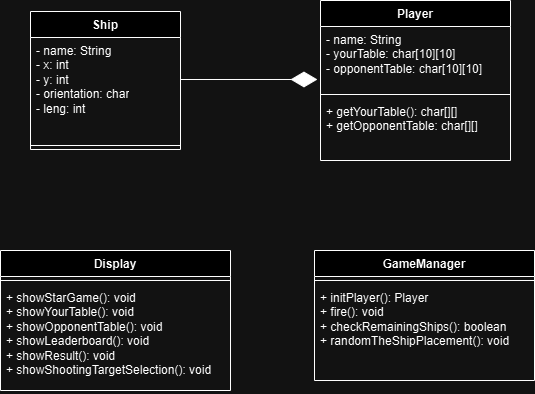

The diagram above was exported from draw.io. Its source (the exported page's mxGraphModel, read from the mxfile embedded in the PNG):
<mxGraphModel dx="1221" dy="725" grid="1" gridSize="10" guides="1" tooltips="1" connect="1" arrows="1" fold="1" page="1" pageScale="1" pageWidth="827" pageHeight="1169" math="0" shadow="0">
  <root>
    <mxCell id="WIyWlLk6GJQsqaUBKTNV-0" />
    <mxCell id="WIyWlLk6GJQsqaUBKTNV-1" parent="WIyWlLk6GJQsqaUBKTNV-0" />
    <mxCell id="hZ_rhbfiSEl0cwasu-ny-0" value="Ship" style="swimlane;fontStyle=1;align=center;verticalAlign=top;childLayout=stackLayout;horizontal=1;startSize=26;horizontalStack=0;resizeParent=1;resizeParentMax=0;resizeLast=0;collapsible=1;marginBottom=0;whiteSpace=wrap;html=1;" vertex="1" parent="WIyWlLk6GJQsqaUBKTNV-1">
      <mxGeometry x="130" y="51" width="150" height="138" as="geometry" />
    </mxCell>
    <mxCell id="hZ_rhbfiSEl0cwasu-ny-1" value="&lt;div&gt;- name: String&lt;/div&gt;- x: int&lt;div&gt;- y: int&lt;/div&gt;&lt;div&gt;- orientation: char&lt;/div&gt;&lt;div&gt;- leng: int&lt;/div&gt;" style="text;strokeColor=none;fillColor=none;align=left;verticalAlign=top;spacingLeft=4;spacingRight=4;overflow=hidden;rotatable=0;points=[[0,0.5],[1,0.5]];portConstraint=eastwest;whiteSpace=wrap;html=1;" vertex="1" parent="hZ_rhbfiSEl0cwasu-ny-0">
      <mxGeometry y="26" width="150" height="104" as="geometry" />
    </mxCell>
    <mxCell id="hZ_rhbfiSEl0cwasu-ny-2" value="" style="line;strokeWidth=1;fillColor=none;align=left;verticalAlign=middle;spacingTop=-1;spacingLeft=3;spacingRight=3;rotatable=0;labelPosition=right;points=[];portConstraint=eastwest;strokeColor=inherit;" vertex="1" parent="hZ_rhbfiSEl0cwasu-ny-0">
      <mxGeometry y="130" width="150" height="8" as="geometry" />
    </mxCell>
    <mxCell id="hZ_rhbfiSEl0cwasu-ny-9" value="Player" style="swimlane;fontStyle=1;align=center;verticalAlign=top;childLayout=stackLayout;horizontal=1;startSize=26;horizontalStack=0;resizeParent=1;resizeParentMax=0;resizeLast=0;collapsible=1;marginBottom=0;whiteSpace=wrap;html=1;" vertex="1" parent="WIyWlLk6GJQsqaUBKTNV-1">
      <mxGeometry x="420" y="40" width="190" height="160" as="geometry" />
    </mxCell>
    <mxCell id="hZ_rhbfiSEl0cwasu-ny-10" value="&lt;div&gt;- name: String&lt;/div&gt;- yourTable: char[10][10]&lt;div&gt;- opponentTable: char[10][10]&lt;/div&gt;&lt;div&gt;&lt;br&gt;&lt;/div&gt;" style="text;strokeColor=none;fillColor=none;align=left;verticalAlign=top;spacingLeft=4;spacingRight=4;overflow=hidden;rotatable=0;points=[[0,0.5],[1,0.5]];portConstraint=eastwest;whiteSpace=wrap;html=1;" vertex="1" parent="hZ_rhbfiSEl0cwasu-ny-9">
      <mxGeometry y="26" width="190" height="64" as="geometry" />
    </mxCell>
    <mxCell id="hZ_rhbfiSEl0cwasu-ny-11" value="" style="line;strokeWidth=1;fillColor=none;align=left;verticalAlign=middle;spacingTop=-1;spacingLeft=3;spacingRight=3;rotatable=0;labelPosition=right;points=[];portConstraint=eastwest;strokeColor=inherit;" vertex="1" parent="hZ_rhbfiSEl0cwasu-ny-9">
      <mxGeometry y="90" width="190" height="8" as="geometry" />
    </mxCell>
    <mxCell id="hZ_rhbfiSEl0cwasu-ny-12" value="+ getYourTable(): char[][]&lt;div&gt;+ getOpponentTable: char[][]&lt;/div&gt;" style="text;strokeColor=none;fillColor=none;align=left;verticalAlign=top;spacingLeft=4;spacingRight=4;overflow=hidden;rotatable=0;points=[[0,0.5],[1,0.5]];portConstraint=eastwest;whiteSpace=wrap;html=1;" vertex="1" parent="hZ_rhbfiSEl0cwasu-ny-9">
      <mxGeometry y="98" width="190" height="62" as="geometry" />
    </mxCell>
    <mxCell id="hZ_rhbfiSEl0cwasu-ny-13" value="" style="endArrow=diamondThin;endFill=1;endSize=24;html=1;rounded=0;entryX=-0.016;entryY=0.828;entryDx=0;entryDy=0;entryPerimeter=0;" edge="1" parent="WIyWlLk6GJQsqaUBKTNV-1" target="hZ_rhbfiSEl0cwasu-ny-10">
      <mxGeometry width="160" relative="1" as="geometry">
        <mxPoint x="280" y="119" as="sourcePoint" />
        <mxPoint x="240" y="110" as="targetPoint" />
      </mxGeometry>
    </mxCell>
    <mxCell id="hZ_rhbfiSEl0cwasu-ny-19" value="GameManager" style="swimlane;fontStyle=1;align=center;verticalAlign=top;childLayout=stackLayout;horizontal=1;startSize=26;horizontalStack=0;resizeParent=1;resizeParentMax=0;resizeLast=0;collapsible=1;marginBottom=0;whiteSpace=wrap;html=1;" vertex="1" parent="WIyWlLk6GJQsqaUBKTNV-1">
      <mxGeometry x="414" y="290" width="220" height="130" as="geometry" />
    </mxCell>
    <mxCell id="hZ_rhbfiSEl0cwasu-ny-21" value="" style="line;strokeWidth=1;fillColor=none;align=left;verticalAlign=middle;spacingTop=-1;spacingLeft=3;spacingRight=3;rotatable=0;labelPosition=right;points=[];portConstraint=eastwest;strokeColor=inherit;" vertex="1" parent="hZ_rhbfiSEl0cwasu-ny-19">
      <mxGeometry y="26" width="220" height="8" as="geometry" />
    </mxCell>
    <mxCell id="hZ_rhbfiSEl0cwasu-ny-22" value="+ initPlayer(): Player&lt;div&gt;+ fire(): void&lt;/div&gt;&lt;div&gt;+ checkRemainingShips(): boolean&lt;/div&gt;&lt;div&gt;+ r&lt;span style=&quot;text-align: center; background-color: initial;&quot;&gt;andomTheShipP&lt;/span&gt;&lt;span style=&quot;text-align: center; background-color: initial;&quot;&gt;lacement(): void&lt;/span&gt;&lt;/div&gt;" style="text;strokeColor=none;fillColor=none;align=left;verticalAlign=top;spacingLeft=4;spacingRight=4;overflow=hidden;rotatable=0;points=[[0,0.5],[1,0.5]];portConstraint=eastwest;whiteSpace=wrap;html=1;" vertex="1" parent="hZ_rhbfiSEl0cwasu-ny-19">
      <mxGeometry y="34" width="220" height="96" as="geometry" />
    </mxCell>
    <mxCell id="hZ_rhbfiSEl0cwasu-ny-23" value="Display" style="swimlane;fontStyle=1;align=center;verticalAlign=top;childLayout=stackLayout;horizontal=1;startSize=26;horizontalStack=0;resizeParent=1;resizeParentMax=0;resizeLast=0;collapsible=1;marginBottom=0;whiteSpace=wrap;html=1;" vertex="1" parent="WIyWlLk6GJQsqaUBKTNV-1">
      <mxGeometry x="100" y="290" width="230" height="140" as="geometry" />
    </mxCell>
    <mxCell id="hZ_rhbfiSEl0cwasu-ny-25" value="" style="line;strokeWidth=1;fillColor=none;align=left;verticalAlign=middle;spacingTop=-1;spacingLeft=3;spacingRight=3;rotatable=0;labelPosition=right;points=[];portConstraint=eastwest;strokeColor=inherit;" vertex="1" parent="hZ_rhbfiSEl0cwasu-ny-23">
      <mxGeometry y="26" width="230" height="8" as="geometry" />
    </mxCell>
    <mxCell id="hZ_rhbfiSEl0cwasu-ny-26" value="+ showStarGame(): void&lt;div&gt;+ showYourTable(): void&lt;br&gt;+ showOpponentTable(): void&lt;br&gt;+ showLeaderboard(): void&lt;/div&gt;&lt;div&gt;+ showResult(): void&lt;br&gt;+&amp;nbsp;&lt;span style=&quot;background-color: initial;&quot;&gt;showShootingTargetSelection(): void&lt;/span&gt;&lt;/div&gt;" style="text;strokeColor=none;fillColor=none;align=left;verticalAlign=top;spacingLeft=4;spacingRight=4;overflow=hidden;rotatable=0;points=[[0,0.5],[1,0.5]];portConstraint=eastwest;whiteSpace=wrap;html=1;" vertex="1" parent="hZ_rhbfiSEl0cwasu-ny-23">
      <mxGeometry y="34" width="230" height="106" as="geometry" />
    </mxCell>
  </root>
</mxGraphModel>